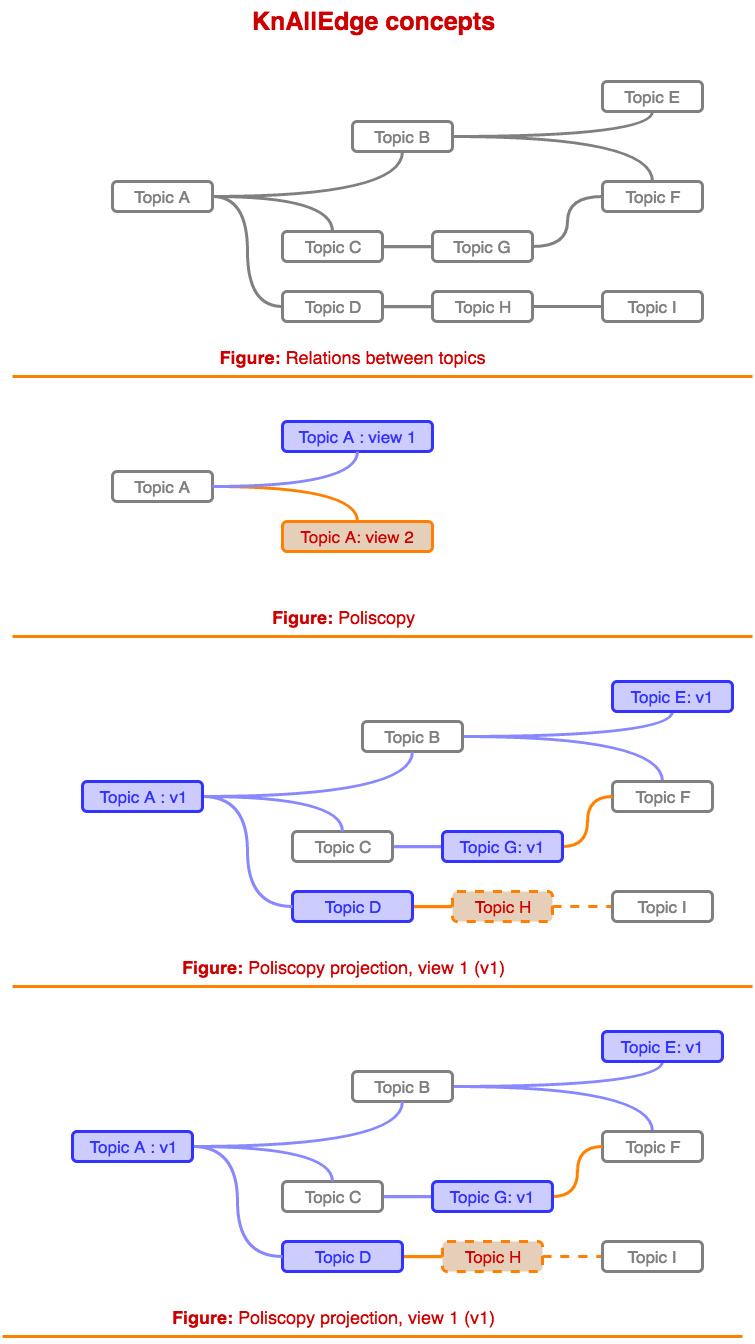

The diagram above was exported from draw.io. Its source (the exported page's mxGraphModel, read from the mxfile embedded in the PNG):
<mxGraphModel dx="1434" dy="829" grid="1" gridSize="10" guides="1" tooltips="1" connect="1" arrows="1" fold="1" page="1" pageScale="1" pageWidth="826" pageHeight="1169" background="#ffffff" math="0">
  <root>
    <mxCell id="0" />
    <mxCell id="1" parent="0" />
    <mxCell id="4d4e6025baf94ef6-1" value="KnAllEdge concepts" style="text;html=1;strokeColor=none;fillColor=none;align=center;verticalAlign=middle;whiteSpace=wrap;overflow=hidden;rounded=1;shadow=0;fontSize=25;fontColor=#CC0000;fontStyle=1" vertex="1" parent="1">
      <mxGeometry x="220" y="30" width="380" height="40" as="geometry" />
    </mxCell>
    <mxCell id="359e877bfbe61a11-6" style="edgeStyle=orthogonalEdgeStyle;curved=1;rounded=0;html=1;endArrow=none;endFill=0;jettySize=auto;orthogonalLoop=1;strokeColor=#808080;strokeWidth=3;fillColor=#E6CFB8;fontSize=17;fontColor=#808080;entryX=0;entryY=0.5;" edge="1" parent="1" source="4d4e6025baf94ef6-3" target="359e877bfbe61a11-5">
      <mxGeometry relative="1" as="geometry">
        <Array as="points">
          <mxPoint x="285" y="225" />
          <mxPoint x="285" y="335" />
        </Array>
      </mxGeometry>
    </mxCell>
    <mxCell id="4d4e6025baf94ef6-3" value="&lt;span&gt;Topic A&lt;/span&gt;" style="rounded=1;whiteSpace=wrap;html=1;shadow=0;strokeColor=#808080;strokeWidth=3;fillColor=#FFFFFF;fontSize=17;fontColor=#808080;align=center;" vertex="1" parent="1">
      <mxGeometry x="150" y="210" width="100" height="30" as="geometry" />
    </mxCell>
    <mxCell id="359e877bfbe61a11-3" style="edgeStyle=orthogonalEdgeStyle;curved=1;rounded=0;html=1;endArrow=none;endFill=0;jettySize=auto;orthogonalLoop=1;strokeColor=#808080;strokeWidth=3;fillColor=#E6CFB8;fontSize=17;fontColor=#808080;" edge="1" parent="1" source="4d4e6025baf94ef6-4" target="359e877bfbe61a11-1">
      <mxGeometry relative="1" as="geometry" />
    </mxCell>
    <mxCell id="359e877bfbe61a11-4" style="edgeStyle=orthogonalEdgeStyle;curved=1;rounded=0;html=1;endArrow=none;endFill=0;jettySize=auto;orthogonalLoop=1;strokeColor=#808080;strokeWidth=3;fillColor=#E6CFB8;fontSize=17;fontColor=#808080;" edge="1" parent="1" source="4d4e6025baf94ef6-4" target="359e877bfbe61a11-2">
      <mxGeometry relative="1" as="geometry" />
    </mxCell>
    <mxCell id="4d4e6025baf94ef6-4" value="&lt;span&gt;Topic B&lt;/span&gt;" style="rounded=1;whiteSpace=wrap;html=1;shadow=0;strokeColor=#808080;strokeWidth=3;fillColor=#FFFFFF;fontSize=17;fontColor=#808080;align=center;" vertex="1" parent="1">
      <mxGeometry x="390" y="150" width="100" height="30" as="geometry" />
    </mxCell>
    <mxCell id="359e877bfbe61a11-13" style="edgeStyle=orthogonalEdgeStyle;curved=1;rounded=0;html=1;endArrow=none;endFill=0;jettySize=auto;orthogonalLoop=1;strokeColor=#808080;strokeWidth=3;fillColor=#E6CFB8;fontSize=17;fontColor=#808080;" edge="1" parent="1" source="4d4e6025baf94ef6-5" target="359e877bfbe61a11-12">
      <mxGeometry relative="1" as="geometry" />
    </mxCell>
    <mxCell id="4d4e6025baf94ef6-5" value="&lt;span&gt;Topic C&lt;/span&gt;" style="rounded=1;whiteSpace=wrap;html=1;shadow=0;strokeColor=#808080;strokeWidth=3;fillColor=#FFFFFF;fontSize=17;fontColor=#808080;align=center;" vertex="1" parent="1">
      <mxGeometry x="320" y="260" width="100" height="30" as="geometry" />
    </mxCell>
    <mxCell id="4d4e6025baf94ef6-6" style="edgeStyle=orthogonalEdgeStyle;rounded=0;html=1;endArrow=none;endFill=0;jettySize=auto;orthogonalLoop=1;strokeColor=#808080;strokeWidth=3;fillColor=#E6CFB8;fontSize=17;fontColor=#808080;curved=1;" edge="1" parent="1" source="4d4e6025baf94ef6-3" target="4d4e6025baf94ef6-4">
      <mxGeometry relative="1" as="geometry" />
    </mxCell>
    <mxCell id="4d4e6025baf94ef6-7" style="edgeStyle=orthogonalEdgeStyle;rounded=0;html=1;endArrow=none;endFill=0;jettySize=auto;orthogonalLoop=1;strokeColor=#808080;strokeWidth=3;fillColor=#E6CFB8;fontSize=17;fontColor=#808080;curved=1;" edge="1" parent="1" source="4d4e6025baf94ef6-3" target="4d4e6025baf94ef6-5">
      <mxGeometry relative="1" as="geometry" />
    </mxCell>
    <mxCell id="4d4e6025baf94ef6-9" style="edgeStyle=orthogonalEdgeStyle;rounded=0;html=1;endArrow=none;endFill=0;jettySize=auto;orthogonalLoop=1;strokeColor=#FF8000;strokeWidth=3;fillColor=#E6CFB8;fontSize=17;fontColor=#CC0000;curved=1;" edge="1" parent="1" source="4d4e6025baf94ef6-10" target="4d4e6025baf94ef6-12">
      <mxGeometry x="250" y="515" as="geometry" />
    </mxCell>
    <mxCell id="4d4e6025baf94ef6-10" value="Topic A" style="rounded=1;whiteSpace=wrap;html=1;shadow=0;strokeColor=#808080;strokeWidth=3;fillColor=#FFFFFF;fontSize=17;fontColor=#808080;align=center;" vertex="1" parent="1">
      <mxGeometry x="150" y="500" width="100" height="30" as="geometry" />
    </mxCell>
    <mxCell id="4d4e6025baf94ef6-12" value="Topic A&lt;span&gt;: view 2&lt;/span&gt;" style="rounded=1;whiteSpace=wrap;html=1;shadow=0;strokeColor=#FF8000;strokeWidth=3;fillColor=#E6CFB8;fontSize=17;fontColor=#CC0000;align=center;" vertex="1" parent="1">
      <mxGeometry x="320" y="550" width="150" height="30" as="geometry" />
    </mxCell>
    <mxCell id="4d4e6025baf94ef6-13" value="&lt;b&gt;Figure: &lt;/b&gt;Relations between&amp;nbsp;&lt;span style=&quot;line-height: 1.2&quot;&gt;topics&lt;/span&gt;" style="text;html=1;strokeColor=none;fillColor=none;align=center;verticalAlign=middle;whiteSpace=wrap;overflow=hidden;rounded=1;shadow=0;fontSize=18;fontColor=#CC0000;" vertex="1" parent="1">
      <mxGeometry x="150" y="370" width="480" height="30" as="geometry" />
    </mxCell>
    <mxCell id="4d4e6025baf94ef6-14" value="&lt;b&gt;Figure:&amp;nbsp;&lt;/b&gt;Poliscopy" style="text;html=1;strokeColor=none;fillColor=none;align=center;verticalAlign=middle;whiteSpace=wrap;overflow=hidden;rounded=1;shadow=0;fontSize=18;fontColor=#CC0000;" vertex="1" parent="1">
      <mxGeometry x="140" y="630" width="480" height="30" as="geometry" />
    </mxCell>
    <mxCell id="4d4e6025baf94ef6-20" value="&lt;b&gt;Figure:&amp;nbsp;&lt;/b&gt;Poliscopy projection, view 1 (v1)" style="text;html=1;strokeColor=none;fillColor=none;align=center;verticalAlign=middle;whiteSpace=wrap;overflow=hidden;rounded=1;shadow=0;fontSize=18;fontColor=#CC0000;" vertex="1" parent="1">
      <mxGeometry x="140" y="980" width="480" height="30" as="geometry" />
    </mxCell>
    <mxCell id="4d4e6025baf94ef6-21" value="" style="line;html=1;rounded=1;shadow=0;strokeColor=#FF8000;strokeWidth=3;fillColor=#E6CFB8;fontSize=18;fontColor=#CC0000;align=center;" vertex="1" parent="1">
      <mxGeometry x="50" y="400" width="740" height="10" as="geometry" />
    </mxCell>
    <mxCell id="4d4e6025baf94ef6-23" value="" style="line;html=1;rounded=1;shadow=0;strokeColor=#FF8000;strokeWidth=3;fillColor=#E6CFB8;fontSize=18;fontColor=#CC0000;align=center;" vertex="1" parent="1">
      <mxGeometry x="50" y="660" width="740" height="10" as="geometry" />
    </mxCell>
    <mxCell id="4d4e6025baf94ef6-24" value="" style="line;html=1;rounded=1;shadow=0;strokeColor=#FF8000;strokeWidth=3;fillColor=#E6CFB8;fontSize=18;fontColor=#CC0000;align=center;" vertex="1" parent="1">
      <mxGeometry x="50" y="1010" width="740" height="10" as="geometry" />
    </mxCell>
    <mxCell id="4d4e6025baf94ef6-68" value="&lt;span&gt;Topic A : view 1&lt;/span&gt;&lt;br&gt;" style="text;html=1;strokeColor=#3333FF;fillColor=#CCCCFF;align=center;verticalAlign=middle;whiteSpace=wrap;overflow=hidden;fontSize=17;fontColor=#3333FF;rounded=1;shadow=0;strokeWidth=3;" vertex="1" parent="1">
      <mxGeometry x="320" y="450" width="150" height="30" as="geometry" />
    </mxCell>
    <mxCell id="4d4e6025baf94ef6-69" style="edgeStyle=orthogonalEdgeStyle;rounded=0;html=1;endArrow=none;endFill=0;jettySize=auto;orthogonalLoop=1;strokeColor=#8888FF;strokeWidth=3;fillColor=#E6CFB8;fontSize=17;fontColor=#CC0000;curved=1;" edge="1" parent="1" source="4d4e6025baf94ef6-10" target="4d4e6025baf94ef6-68">
      <mxGeometry relative="1" as="geometry" />
    </mxCell>
    <mxCell id="359e877bfbe61a11-1" value="&lt;span&gt;Topic E&lt;/span&gt;" style="rounded=1;whiteSpace=wrap;html=1;shadow=0;strokeColor=#808080;strokeWidth=3;fillColor=#FFFFFF;fontSize=17;fontColor=#808080;align=center;" vertex="1" parent="1">
      <mxGeometry x="640" y="110" width="100" height="30" as="geometry" />
    </mxCell>
    <mxCell id="359e877bfbe61a11-2" value="&lt;span&gt;Topic F&lt;/span&gt;" style="rounded=1;whiteSpace=wrap;html=1;shadow=0;strokeColor=#808080;strokeWidth=3;fillColor=#FFFFFF;fontSize=17;fontColor=#808080;align=center;" vertex="1" parent="1">
      <mxGeometry x="640" y="210" width="100" height="30" as="geometry" />
    </mxCell>
    <mxCell id="359e877bfbe61a11-9" style="edgeStyle=orthogonalEdgeStyle;curved=1;rounded=0;html=1;endArrow=none;endFill=0;jettySize=auto;orthogonalLoop=1;strokeColor=#808080;strokeWidth=3;fillColor=#E6CFB8;fontSize=17;fontColor=#808080;" edge="1" parent="1" source="359e877bfbe61a11-5" target="359e877bfbe61a11-8">
      <mxGeometry relative="1" as="geometry" />
    </mxCell>
    <mxCell id="359e877bfbe61a11-5" value="&lt;span&gt;Topic D&lt;/span&gt;" style="rounded=1;whiteSpace=wrap;html=1;shadow=0;strokeColor=#808080;strokeWidth=3;fillColor=#FFFFFF;fontSize=17;fontColor=#808080;align=center;" vertex="1" parent="1">
      <mxGeometry x="320" y="320" width="100" height="30" as="geometry" />
    </mxCell>
    <mxCell id="359e877bfbe61a11-11" style="edgeStyle=orthogonalEdgeStyle;curved=1;rounded=0;html=1;endArrow=none;endFill=0;jettySize=auto;orthogonalLoop=1;strokeColor=#808080;strokeWidth=3;fillColor=#E6CFB8;fontSize=17;fontColor=#808080;" edge="1" parent="1" source="359e877bfbe61a11-8" target="359e877bfbe61a11-10">
      <mxGeometry relative="1" as="geometry" />
    </mxCell>
    <mxCell id="359e877bfbe61a11-8" value="&lt;span&gt;Topic H&lt;/span&gt;" style="rounded=1;whiteSpace=wrap;html=1;shadow=0;strokeColor=#808080;strokeWidth=3;fillColor=#FFFFFF;fontSize=17;fontColor=#808080;align=center;" vertex="1" parent="1">
      <mxGeometry x="470" y="320" width="100" height="30" as="geometry" />
    </mxCell>
    <mxCell id="359e877bfbe61a11-10" value="&lt;span&gt;Topic I&lt;/span&gt;" style="rounded=1;whiteSpace=wrap;html=1;shadow=0;strokeColor=#808080;strokeWidth=3;fillColor=#FFFFFF;fontSize=17;fontColor=#808080;align=center;" vertex="1" parent="1">
      <mxGeometry x="640" y="320" width="100" height="30" as="geometry" />
    </mxCell>
    <mxCell id="359e877bfbe61a11-14" style="edgeStyle=orthogonalEdgeStyle;curved=1;rounded=0;html=1;entryX=0;entryY=0.5;endArrow=none;endFill=0;jettySize=auto;orthogonalLoop=1;strokeColor=#808080;strokeWidth=3;fillColor=#E6CFB8;fontSize=17;fontColor=#808080;" edge="1" parent="1" source="359e877bfbe61a11-12" target="359e877bfbe61a11-2">
      <mxGeometry relative="1" as="geometry" />
    </mxCell>
    <mxCell id="359e877bfbe61a11-12" value="&lt;span&gt;Topic G&lt;/span&gt;" style="rounded=1;whiteSpace=wrap;html=1;shadow=0;strokeColor=#808080;strokeWidth=3;fillColor=#FFFFFF;fontSize=17;fontColor=#808080;align=center;" vertex="1" parent="1">
      <mxGeometry x="470" y="260" width="100" height="30" as="geometry" />
    </mxCell>
    <mxCell id="359e877bfbe61a11-17" style="edgeStyle=orthogonalEdgeStyle;curved=1;rounded=0;html=1;endArrow=none;endFill=0;jettySize=auto;orthogonalLoop=1;strokeColor=#8888FF;strokeWidth=3;fillColor=#E6CFB8;fontSize=17;fontColor=#CC0000;" edge="1" source="359e877bfbe61a11-19" target="359e877bfbe61a11-24" parent="1">
      <mxGeometry x="500" y="740" as="geometry" />
    </mxCell>
    <mxCell id="359e877bfbe61a11-18" style="edgeStyle=orthogonalEdgeStyle;curved=1;rounded=0;html=1;endArrow=none;endFill=0;jettySize=auto;orthogonalLoop=1;strokeColor=#8888FF;strokeWidth=3;fillColor=#E6CFB8;fontSize=17;fontColor=#CC0000;" edge="1" source="359e877bfbe61a11-19" target="359e877bfbe61a11-25" parent="1">
      <mxGeometry x="500" y="765" as="geometry" />
    </mxCell>
    <mxCell id="359e877bfbe61a11-19" value="&lt;span&gt;Topic B&lt;/span&gt;" style="rounded=1;whiteSpace=wrap;html=1;shadow=0;strokeColor=#808080;strokeWidth=3;fillColor=#FFFFFF;fontSize=17;fontColor=#808080;align=center;" vertex="1" parent="1">
      <mxGeometry x="400" y="750" width="100" height="30" as="geometry" />
    </mxCell>
    <mxCell id="359e877bfbe61a11-20" style="edgeStyle=orthogonalEdgeStyle;curved=1;rounded=0;html=1;endArrow=none;endFill=0;jettySize=auto;orthogonalLoop=1;strokeColor=#8888FF;strokeWidth=3;fillColor=#E6CFB8;fontSize=17;fontColor=#CC0000;" edge="1" source="359e877bfbe61a11-21" target="359e877bfbe61a11-32" parent="1">
      <mxGeometry x="430" y="875" as="geometry" />
    </mxCell>
    <mxCell id="359e877bfbe61a11-21" value="&lt;span&gt;Topic C&lt;/span&gt;" style="rounded=1;whiteSpace=wrap;html=1;shadow=0;strokeColor=#808080;strokeWidth=3;fillColor=#FFFFFF;fontSize=17;fontColor=#808080;align=center;" vertex="1" parent="1">
      <mxGeometry x="330" y="860" width="100" height="30" as="geometry" />
    </mxCell>
    <mxCell id="359e877bfbe61a11-24" value="&lt;span&gt;Topic E&lt;/span&gt;&lt;span&gt;: v1&lt;/span&gt;" style="rounded=1;whiteSpace=wrap;html=1;shadow=0;strokeColor=#3333FF;strokeWidth=3;fillColor=#CCCCFF;fontSize=17;fontColor=#3333FF;align=center;" vertex="1" parent="1">
      <mxGeometry x="650" y="710" width="120" height="30" as="geometry" />
    </mxCell>
    <mxCell id="359e877bfbe61a11-25" value="&lt;span&gt;Topic F&lt;/span&gt;" style="rounded=1;whiteSpace=wrap;html=1;shadow=0;strokeColor=#808080;strokeWidth=3;fillColor=#FFFFFF;fontSize=17;fontColor=#808080;align=center;" vertex="1" parent="1">
      <mxGeometry x="650" y="810" width="100" height="30" as="geometry" />
    </mxCell>
    <mxCell id="359e877bfbe61a11-26" style="edgeStyle=orthogonalEdgeStyle;curved=1;rounded=0;html=1;endArrow=none;endFill=0;jettySize=auto;orthogonalLoop=1;strokeColor=#FF8000;strokeWidth=3;fillColor=#E6CFB8;fontSize=17;fontColor=#CC0000;dashed=1;" edge="1" source="359e877bfbe61a11-27" target="359e877bfbe61a11-29" parent="1">
      <mxGeometry x="430" y="935" as="geometry" />
    </mxCell>
    <mxCell id="359e877bfbe61a11-27" value="&lt;span&gt;Topic D&lt;/span&gt;" style="rounded=1;whiteSpace=wrap;html=1;shadow=0;strokeColor=#3333FF;strokeWidth=3;fillColor=#CCCCFF;fontSize=17;fontColor=#3333FF;align=center;" vertex="1" parent="1">
      <mxGeometry x="330" y="920" width="120" height="30" as="geometry" />
    </mxCell>
    <mxCell id="359e877bfbe61a11-28" style="edgeStyle=orthogonalEdgeStyle;curved=1;rounded=0;html=1;endArrow=none;endFill=0;jettySize=auto;orthogonalLoop=1;strokeColor=#FF8000;strokeWidth=3;fillColor=#E6CFB8;fontSize=17;fontColor=#CC0000;dashed=1;" edge="1" source="359e877bfbe61a11-29" target="359e877bfbe61a11-30" parent="1">
      <mxGeometry x="580" y="935" as="geometry" />
    </mxCell>
    <mxCell id="359e877bfbe61a11-29" value="&lt;span&gt;Topic H&lt;/span&gt;" style="rounded=1;whiteSpace=wrap;html=1;shadow=0;strokeColor=#FF8000;strokeWidth=3;fillColor=#E6CFB8;fontSize=17;fontColor=#CC0000;align=center;dashed=1;" vertex="1" parent="1">
      <mxGeometry x="490" y="920" width="100" height="30" as="geometry" />
    </mxCell>
    <mxCell id="359e877bfbe61a11-30" value="&lt;span&gt;Topic I&lt;/span&gt;" style="rounded=1;whiteSpace=wrap;html=1;shadow=0;strokeColor=#808080;strokeWidth=3;fillColor=#FFFFFF;fontSize=17;fontColor=#808080;align=center;" vertex="1" parent="1">
      <mxGeometry x="650" y="920" width="100" height="30" as="geometry" />
    </mxCell>
    <mxCell id="359e877bfbe61a11-31" style="edgeStyle=orthogonalEdgeStyle;curved=1;rounded=0;html=1;entryX=0;entryY=0.5;endArrow=none;endFill=0;jettySize=auto;orthogonalLoop=1;strokeColor=#FF8000;strokeWidth=3;fillColor=#E6CFB8;fontSize=17;fontColor=#CC0000;dashed=1;" edge="1" source="359e877bfbe61a11-32" target="359e877bfbe61a11-25" parent="1">
      <mxGeometry x="580" y="825" as="geometry" />
    </mxCell>
    <mxCell id="359e877bfbe61a11-32" value="&lt;span&gt;Topic G&lt;/span&gt;&lt;span&gt;: v1&lt;/span&gt;" style="rounded=1;whiteSpace=wrap;html=1;shadow=0;strokeColor=#3333FF;strokeWidth=3;fillColor=#CCCCFF;fontSize=17;fontColor=#3333FF;align=center;" vertex="1" parent="1">
      <mxGeometry x="480" y="860" width="120" height="30" as="geometry" />
    </mxCell>
    <mxCell id="359e877bfbe61a11-34" style="edgeStyle=orthogonalEdgeStyle;curved=1;rounded=0;html=1;entryX=0;entryY=0.5;endArrow=none;endFill=0;jettySize=auto;orthogonalLoop=1;strokeColor=#8888FF;strokeWidth=3;fillColor=#E6CFB8;fontSize=17;fontColor=#CC0000;" edge="1" parent="1" source="359e877bfbe61a11-33" target="359e877bfbe61a11-27">
      <mxGeometry relative="1" as="geometry" />
    </mxCell>
    <mxCell id="359e877bfbe61a11-36" style="edgeStyle=orthogonalEdgeStyle;curved=1;rounded=0;html=1;entryX=0.5;entryY=1;endArrow=none;endFill=0;jettySize=auto;orthogonalLoop=1;strokeColor=#8888FF;strokeWidth=3;fillColor=#E6CFB8;fontSize=17;fontColor=#CC0000;" edge="1" parent="1" source="359e877bfbe61a11-33" target="359e877bfbe61a11-19">
      <mxGeometry relative="1" as="geometry" />
    </mxCell>
    <mxCell id="359e877bfbe61a11-37" style="edgeStyle=orthogonalEdgeStyle;curved=1;rounded=0;html=1;entryX=0.5;entryY=0;endArrow=none;endFill=0;jettySize=auto;orthogonalLoop=1;strokeColor=#8888FF;strokeWidth=3;fillColor=#E6CFB8;fontSize=17;fontColor=#CC0000;" edge="1" parent="1" source="359e877bfbe61a11-33" target="359e877bfbe61a11-21">
      <mxGeometry relative="1" as="geometry" />
    </mxCell>
    <mxCell id="359e877bfbe61a11-33" value="&lt;span&gt;Topic A : v1&lt;/span&gt;&lt;br&gt;" style="text;html=1;strokeColor=#3333FF;fillColor=#CCCCFF;align=center;verticalAlign=middle;whiteSpace=wrap;overflow=hidden;fontSize=17;fontColor=#3333FF;rounded=1;shadow=0;strokeWidth=3;" vertex="1" parent="1">
      <mxGeometry x="120" y="810" width="120" height="30" as="geometry" />
    </mxCell>
    <mxCell id="359e877bfbe61a11-39" value="&lt;b&gt;Figure:&amp;nbsp;&lt;/b&gt;Poliscopy projection, view 1 (v1)" style="text;html=1;strokeColor=none;fillColor=none;align=center;verticalAlign=middle;whiteSpace=wrap;overflow=hidden;rounded=1;shadow=0;fontSize=18;fontColor=#CC0000;" vertex="1" parent="1">
      <mxGeometry x="130" y="1330" width="480" height="30" as="geometry" />
    </mxCell>
    <mxCell id="359e877bfbe61a11-40" value="" style="line;html=1;rounded=1;shadow=0;strokeColor=#FF8000;strokeWidth=3;fillColor=#E6CFB8;fontSize=18;fontColor=#CC0000;align=center;" vertex="1" parent="1">
      <mxGeometry x="40" y="1360" width="740" height="10" as="geometry" />
    </mxCell>
    <mxCell id="359e877bfbe61a11-41" style="edgeStyle=orthogonalEdgeStyle;curved=1;rounded=0;html=1;endArrow=none;endFill=0;jettySize=auto;orthogonalLoop=1;strokeColor=#8888FF;strokeWidth=3;fillColor=#E6CFB8;fontSize=17;fontColor=#CC0000;" edge="1" source="359e877bfbe61a11-43" target="359e877bfbe61a11-46" parent="1">
      <mxGeometry x="490" y="1090" as="geometry" />
    </mxCell>
    <mxCell id="359e877bfbe61a11-42" style="edgeStyle=orthogonalEdgeStyle;curved=1;rounded=0;html=1;endArrow=none;endFill=0;jettySize=auto;orthogonalLoop=1;strokeColor=#8888FF;strokeWidth=3;fillColor=#E6CFB8;fontSize=17;fontColor=#CC0000;" edge="1" source="359e877bfbe61a11-43" target="359e877bfbe61a11-47" parent="1">
      <mxGeometry x="490" y="1115" as="geometry" />
    </mxCell>
    <mxCell id="359e877bfbe61a11-43" value="&lt;span&gt;Topic B&lt;/span&gt;" style="rounded=1;whiteSpace=wrap;html=1;shadow=0;strokeColor=#808080;strokeWidth=3;fillColor=#FFFFFF;fontSize=17;fontColor=#808080;align=center;" vertex="1" parent="1">
      <mxGeometry x="390" y="1100" width="100" height="30" as="geometry" />
    </mxCell>
    <mxCell id="359e877bfbe61a11-44" style="edgeStyle=orthogonalEdgeStyle;curved=1;rounded=0;html=1;endArrow=none;endFill=0;jettySize=auto;orthogonalLoop=1;strokeColor=#8888FF;strokeWidth=3;fillColor=#E6CFB8;fontSize=17;fontColor=#CC0000;" edge="1" source="359e877bfbe61a11-45" target="359e877bfbe61a11-54" parent="1">
      <mxGeometry x="420" y="1225" as="geometry" />
    </mxCell>
    <mxCell id="359e877bfbe61a11-45" value="&lt;span&gt;Topic C&lt;/span&gt;" style="rounded=1;whiteSpace=wrap;html=1;shadow=0;strokeColor=#808080;strokeWidth=3;fillColor=#FFFFFF;fontSize=17;fontColor=#808080;align=center;" vertex="1" parent="1">
      <mxGeometry x="320" y="1210" width="100" height="30" as="geometry" />
    </mxCell>
    <mxCell id="359e877bfbe61a11-46" value="&lt;span&gt;Topic E&lt;/span&gt;&lt;span&gt;: v1&lt;/span&gt;" style="rounded=1;whiteSpace=wrap;html=1;shadow=0;strokeColor=#3333FF;strokeWidth=3;fillColor=#CCCCFF;fontSize=17;fontColor=#3333FF;align=center;" vertex="1" parent="1">
      <mxGeometry x="640" y="1060" width="120" height="30" as="geometry" />
    </mxCell>
    <mxCell id="359e877bfbe61a11-47" value="&lt;span&gt;Topic F&lt;/span&gt;" style="rounded=1;whiteSpace=wrap;html=1;shadow=0;strokeColor=#808080;strokeWidth=3;fillColor=#FFFFFF;fontSize=17;fontColor=#808080;align=center;" vertex="1" parent="1">
      <mxGeometry x="640" y="1160" width="100" height="30" as="geometry" />
    </mxCell>
    <mxCell id="359e877bfbe61a11-48" style="edgeStyle=orthogonalEdgeStyle;curved=1;rounded=0;html=1;endArrow=none;endFill=0;jettySize=auto;orthogonalLoop=1;strokeColor=#FF8000;strokeWidth=3;fillColor=#E6CFB8;fontSize=17;fontColor=#CC0000;dashed=1;" edge="1" source="359e877bfbe61a11-49" target="359e877bfbe61a11-51" parent="1">
      <mxGeometry x="420" y="1285" as="geometry" />
    </mxCell>
    <mxCell id="359e877bfbe61a11-49" value="&lt;span&gt;Topic D&lt;/span&gt;" style="rounded=1;whiteSpace=wrap;html=1;shadow=0;strokeColor=#3333FF;strokeWidth=3;fillColor=#CCCCFF;fontSize=17;fontColor=#3333FF;align=center;" vertex="1" parent="1">
      <mxGeometry x="320" y="1270" width="120" height="30" as="geometry" />
    </mxCell>
    <mxCell id="359e877bfbe61a11-50" style="edgeStyle=orthogonalEdgeStyle;curved=1;rounded=0;html=1;endArrow=none;endFill=0;jettySize=auto;orthogonalLoop=1;strokeColor=#FF8000;strokeWidth=3;fillColor=#E6CFB8;fontSize=17;fontColor=#CC0000;dashed=1;" edge="1" source="359e877bfbe61a11-51" target="359e877bfbe61a11-52" parent="1">
      <mxGeometry x="570" y="1285" as="geometry" />
    </mxCell>
    <mxCell id="359e877bfbe61a11-51" value="&lt;span&gt;Topic H&lt;/span&gt;" style="rounded=1;whiteSpace=wrap;html=1;shadow=0;strokeColor=#FF8000;strokeWidth=3;fillColor=#E6CFB8;fontSize=17;fontColor=#CC0000;align=center;dashed=1;" vertex="1" parent="1">
      <mxGeometry x="480" y="1270" width="100" height="30" as="geometry" />
    </mxCell>
    <mxCell id="359e877bfbe61a11-52" value="&lt;span&gt;Topic I&lt;/span&gt;" style="rounded=1;whiteSpace=wrap;html=1;shadow=0;strokeColor=#808080;strokeWidth=3;fillColor=#FFFFFF;fontSize=17;fontColor=#808080;align=center;" vertex="1" parent="1">
      <mxGeometry x="640" y="1270" width="100" height="30" as="geometry" />
    </mxCell>
    <mxCell id="359e877bfbe61a11-53" style="edgeStyle=orthogonalEdgeStyle;curved=1;rounded=0;html=1;entryX=0;entryY=0.5;endArrow=none;endFill=0;jettySize=auto;orthogonalLoop=1;strokeColor=#FF8000;strokeWidth=3;fillColor=#E6CFB8;fontSize=17;fontColor=#CC0000;dashed=1;" edge="1" source="359e877bfbe61a11-54" target="359e877bfbe61a11-47" parent="1">
      <mxGeometry x="570" y="1175" as="geometry" />
    </mxCell>
    <mxCell id="359e877bfbe61a11-54" value="&lt;span&gt;Topic G&lt;/span&gt;&lt;span&gt;: v1&lt;/span&gt;" style="rounded=1;whiteSpace=wrap;html=1;shadow=0;strokeColor=#3333FF;strokeWidth=3;fillColor=#CCCCFF;fontSize=17;fontColor=#3333FF;align=center;" vertex="1" parent="1">
      <mxGeometry x="470" y="1210" width="120" height="30" as="geometry" />
    </mxCell>
    <mxCell id="359e877bfbe61a11-55" style="edgeStyle=orthogonalEdgeStyle;curved=1;rounded=0;html=1;entryX=0;entryY=0.5;endArrow=none;endFill=0;jettySize=auto;orthogonalLoop=1;strokeColor=#8888FF;strokeWidth=3;fillColor=#E6CFB8;fontSize=17;fontColor=#CC0000;" edge="1" source="359e877bfbe61a11-58" target="359e877bfbe61a11-49" parent="1">
      <mxGeometry x="230" y="1175" as="geometry" />
    </mxCell>
    <mxCell id="359e877bfbe61a11-56" style="edgeStyle=orthogonalEdgeStyle;curved=1;rounded=0;html=1;entryX=0.5;entryY=1;endArrow=none;endFill=0;jettySize=auto;orthogonalLoop=1;strokeColor=#8888FF;strokeWidth=3;fillColor=#E6CFB8;fontSize=17;fontColor=#CC0000;" edge="1" source="359e877bfbe61a11-58" target="359e877bfbe61a11-43" parent="1">
      <mxGeometry x="230" y="1130" as="geometry" />
    </mxCell>
    <mxCell id="359e877bfbe61a11-57" style="edgeStyle=orthogonalEdgeStyle;curved=1;rounded=0;html=1;entryX=0.5;entryY=0;endArrow=none;endFill=0;jettySize=auto;orthogonalLoop=1;strokeColor=#8888FF;strokeWidth=3;fillColor=#E6CFB8;fontSize=17;fontColor=#CC0000;" edge="1" source="359e877bfbe61a11-58" target="359e877bfbe61a11-45" parent="1">
      <mxGeometry x="230" y="1175" as="geometry" />
    </mxCell>
    <mxCell id="359e877bfbe61a11-58" value="&lt;span&gt;Topic A : v1&lt;/span&gt;&lt;br&gt;" style="text;html=1;strokeColor=#3333FF;fillColor=#CCCCFF;align=center;verticalAlign=middle;whiteSpace=wrap;overflow=hidden;fontSize=17;fontColor=#3333FF;rounded=1;shadow=0;strokeWidth=3;" vertex="1" parent="1">
      <mxGeometry x="110" y="1160" width="120" height="30" as="geometry" />
    </mxCell>
  </root>
</mxGraphModel>